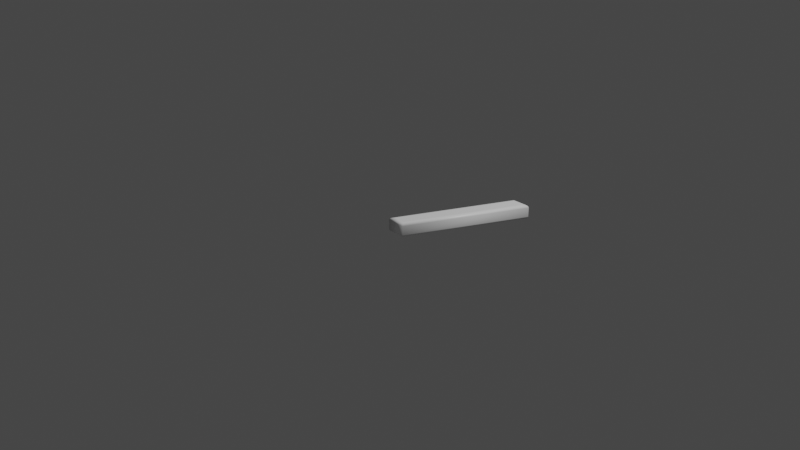 # Source: 47.blend  (saved by Blender 2.83.19; exported with 4.5.12 LTS)
import bpy
from mathutils import Matrix  # noqa: F401  (used for matrix-valued properties, if any)

bpy.ops.wm.read_factory_settings(use_empty=True)
scene = bpy.context.scene
scene.name = 'Scene'

# ---- collections
col_collection = bpy.data.collections.new('Collection'); scene.collection.children.link(col_collection)

# ---- materials (node trees are filled in below, after node groups)
mat_material = bpy.data.materials.new('Material')
mat_material.alpha_threshold = 0.0
mat_material.use_transparent_shadow = False
mat_material.line_color = (0.0, 0.0, 0.0, 1.0)

# ---- material node trees
mat_material.use_nodes = True; mat_material.node_tree.nodes.clear()
_N = mat_material.node_tree.nodes; _L = mat_material.node_tree.links
n0 = _N.new('ShaderNodeOutputMaterial'); n0.name = 'Material Output'; n0.location = (300, 300)
n1 = _N.new('ShaderNodeBsdfPrincipled'); n1.name = 'Principled BSDF'; n1.location = (10, 300)
n1.distribution = 'GGX'
n1.subsurface_method = 'BURLEY'
n1.inputs[0].default_value = (1.0, 1.0, 1.0, 1.0)
n1.inputs[2].default_value = 0.4
n1.inputs[3].default_value = 1.45
n1.inputs[27].default_value = (0.0, 0.0, 0.0, 1.0)
n1.inputs[28].default_value = 1.0
_L.new(n1.outputs[0], n0.inputs[0])
n0.is_active_output = True

# ---- world
world_world = bpy.data.worlds.new('World'); scene.world = world_world
world_world.use_nodes = True; world_world.node_tree.nodes.clear()
_N = world_world.node_tree.nodes; _L = world_world.node_tree.links
n0 = _N.new('ShaderNodeOutputWorld'); n0.name = 'World Output'; n0.location = (300, 300)
n1 = _N.new('ShaderNodeBackground'); n1.name = 'Background'; n1.location = (10, 300)
n1.inputs[0].default_value = (0.05088, 0.05088, 0.05088, 1.0)
_L.new(n1.outputs[0], n0.inputs[0])
n0.is_active_output = True
world_world.color = (0.05088, 0.05088, 0.05088)
world_world.use_sun_shadow = False
world_world.sun_shadow_jitter_overblur = 0.0

# ---- cameras
cam_camera = bpy.data.cameras.new('Camera')
cam_camera.clip_end = 100.0
cam_camera.ortho_scale = 7.314

# ---- lights
light_light = bpy.data.lights.new('Light', 'POINT')
light_light.transmission_factor = 0.0
light_light.energy = 1000.0
light_light.shadow_soft_size = 0.1
light_light.shadow_maximum_resolution = 0.006
light_light.use_absolute_resolution = True

# ---- meshes
me_47 = bpy.data.meshes.new('47')
me_47.from_pydata([(0.07101, -0.1323, 0.08), (0.6189, 1.039, 0.08), (0.7511, 1.039, 0.08), (0.204, -0.1323, 0.08), (0.07101, -0.1323, -0.08), (0.6189, 1.039, -0.08), (0.7511, 1.039, -0.08), (0.204, -0.1323, -0.08), (0.07101, -0.1323, -0.08), (0.05296, -0.1437, -0.07772), (0.03767, -0.1535, -0.07121), (0.02745, -0.16, -0.06148), (0.02386, -0.1623, -0.05), (0.02386, -0.1623, 0.05), (0.02745, -0.16, 0.06148), (0.03767, -0.1535, 0.07121), (0.05296, -0.1437, 0.07772), (0.07101, -0.1323, 0.08), (0.6189, 1.039, -0.08), (0.6116, 1.051, -0.07772), (0.6054, 1.061, -0.07121), (0.6012, 1.067, -0.06148), (0.5998, 1.069, -0.05), (0.5998, 1.069, 0.05), (0.6012, 1.067, 0.06148), (0.6054, 1.061, 0.07121), (0.6116, 1.051, 0.07772), (0.6189, 1.039, 0.08), (0.7511, 1.039, -0.08), (0.7692, 1.051, -0.07772), (0.7845, 1.061, -0.07121), (0.7947, 1.067, -0.06148), (0.7983, 1.069, -0.05), (0.7983, 1.069, 0.05), (0.7947, 1.067, 0.06148), (0.7845, 1.061, 0.07121), (0.7692, 1.051, 0.07772), (0.7511, 1.039, 0.08), (0.204, -0.1323, -0.08), (0.2113, -0.1437, -0.07772), (0.2175, -0.1535, -0.07121), (0.2216, -0.16, -0.06148), (0.2231, -0.1623, -0.05), (0.2231, -0.1623, 0.05), (0.2216, -0.16, 0.06148), (0.2175, -0.1535, 0.07121), (0.2113, -0.1437, 0.07772), (0.204, -0.1323, 0.08)], [], [(0, 2, 1), (0, 3, 2), (6, 4, 5), (7, 4, 6), (9, 19, 18, 8), (10, 20, 19, 9), (11, 21, 20, 10), (12, 22, 21, 11), (13, 23, 22, 12), (14, 24, 23, 13), (15, 25, 24, 14), (16, 26, 25, 15), (17, 27, 26, 16), (19, 29, 28, 18), (20, 30, 29, 19), (21, 31, 30, 20), (22, 32, 31, 21), (23, 33, 32, 22), (24, 34, 33, 23), (25, 35, 34, 24), (26, 36, 35, 25), (27, 37, 36, 26), (29, 39, 38, 28), (30, 40, 39, 29), (31, 41, 40, 30), (32, 42, 41, 31), (33, 43, 42, 32), (34, 44, 43, 33), (35, 45, 44, 34), (36, 46, 45, 35), (37, 47, 46, 36), (39, 9, 8, 38), (40, 10, 9, 39), (41, 11, 10, 40), (42, 12, 11, 41), (43, 13, 12, 42), (44, 14, 13, 43), (45, 15, 14, 44), (46, 16, 15, 45), (47, 17, 16, 46)])
me_47.polygons.foreach_set('use_smooth', [0, 0, 0, 0, 1, 1, 1, 1, 1, 1, 1, 1, 1, 1, 1, 1, 1, 1, 1, 1, 1, 1, 1, 1, 1, 1, 1, 1, 1, 1, 1, 1, 1, 1, 1, 1, 1, 1, 1, 1])
_uv = me_47.uv_layers.new(name='UVMap')
_uv.uv.foreach_set('vector', [0.2957, 0.6424, 0.2386, 8.717e-05, 0.2957, 0.02676, 0.2957, 0.6424, 0.2383, 0.6156, 0.2386, 8.717e-05, 0.2961, 0.6424, 0.3532, 8.717e-05, 0.3532, 0.6157, 0.2958, 0.0269, 0.3532, 8.717e-05, 0.2961, 0.6424, 0.0859, 0.6591, 0.1018, 0.341, 0.1067, 0.3453, 0.09084, 0.6548, 0.08084, 0.6633, 0.09655, 0.3363, 0.1018, 0.341, 0.0859, 0.6591, 0.07543, 0.6676, 0.09083, 0.331, 0.09655, 0.3363, 0.08084, 0.6633, 0.06987, 0.672, 0.08432, 0.3246, 0.09083, 0.331, 0.07543, 0.6676, 0.04903, 0.6911, 0.04573, 0.1724, 0.08432, 0.3246, 0.06987, 0.672, 0.0395, 0.6959, 0.03458, 0.1391, 0.04573, 0.1724, 0.04903, 0.6911, 0.02827, 0.7012, 0.02337, 0.1005, 0.03458, 0.1391, 0.0395, 0.6959, 0.01529, 0.7072, 0.01197, 0.05453, 0.02337, 0.1005, 0.02827, 0.7012, 8.717e-05, 0.7138, 0.0004743, 8.717e-05, 0.01197, 0.05453, 0.01529, 0.7072, 0.1018, 0.341, 0.1523, 0.3409, 0.1473, 0.3451, 0.1067, 0.3453, 0.09655, 0.3363, 0.1573, 0.3366, 0.1523, 0.3409, 0.1018, 0.341, 0.09083, 0.331, 0.1627, 0.3323, 0.1573, 0.3366, 0.09655, 0.3363, 0.08432, 0.3246, 0.1683, 0.3279, 0.1627, 0.3323, 0.09083, 0.331, 0.04573, 0.1724, 0.1892, 0.3087, 0.1683, 0.3279, 0.08432, 0.3246, 0.03458, 0.1391, 0.1987, 0.3039, 0.1892, 0.3087, 0.04573, 0.1724, 0.02337, 0.1005, 0.21, 0.2985, 0.1987, 0.3039, 0.03458, 0.1391, 0.01197, 0.05453, 0.2229, 0.2926, 0.21, 0.2985, 0.02337, 0.1005, 0.0004743, 8.717e-05, 0.2382, 0.286, 0.2229, 0.2926, 0.01197, 0.05453, 0.1523, 0.3409, 0.1366, 0.659, 0.1317, 0.6547, 0.1473, 0.3451, 0.1573, 0.3366, 0.1418, 0.6637, 0.1366, 0.659, 0.1523, 0.3409, 0.1627, 0.3323, 0.1476, 0.669, 0.1418, 0.6637, 0.1573, 0.3366, 0.1683, 0.3279, 0.1541, 0.6754, 0.1476, 0.669, 0.1627, 0.3323, 0.1892, 0.3087, 0.1928, 0.8278, 0.1541, 0.6754, 0.1683, 0.3279, 0.1987, 0.3039, 0.204, 0.8611, 0.1928, 0.8278, 0.1892, 0.3087, 0.21, 0.2985, 0.2152, 0.8997, 0.204, 0.8611, 0.1987, 0.3039, 0.2229, 0.2926, 0.2266, 0.9456, 0.2152, 0.8997, 0.21, 0.2985, 0.2382, 0.286, 0.2382, 0.9999, 0.2266, 0.9456, 0.2229, 0.2926, 0.1366, 0.659, 0.0859, 0.6591, 0.09084, 0.6548, 0.1317, 0.6547, 0.1418, 0.6637, 0.08084, 0.6633, 0.0859, 0.6591, 0.1366, 0.659, 0.1476, 0.669, 0.07543, 0.6676, 0.08084, 0.6633, 0.1418, 0.6637, 0.1541, 0.6754, 0.06987, 0.672, 0.07543, 0.6676, 0.1476, 0.669, 0.1928, 0.8278, 0.04903, 0.6911, 0.06987, 0.672, 0.1541, 0.6754, 0.204, 0.8611, 0.0395, 0.6959, 0.04903, 0.6911, 0.1928, 0.8278, 0.2152, 0.8997, 0.02827, 0.7012, 0.0395, 0.6959, 0.204, 0.8611, 0.2266, 0.9456, 0.01529, 0.7072, 0.02827, 0.7012, 0.2152, 0.8997, 0.2382, 0.9999, 8.717e-05, 0.7138, 0.01529, 0.7072, 0.2266, 0.9456])
me_47.materials.append(mat_material)
me_47.use_remesh_fix_poles = True
me_47.use_remesh_preserve_attributes = False
me_47.use_mirror_vertex_groups = False
me_47.update()

# ---- objects
ob_light = bpy.data.objects.new('Light', light_light)
ob_camera = bpy.data.objects.new('Camera', cam_camera)
ob_47 = bpy.data.objects.new('47', me_47)

# ---- transforms, parenting, visibility, modifiers, constraints
ob_light.location = (4.076, 1.005, 5.904)
ob_light.rotation_euler = (0.6503, 0.05522, 1.866)
ob_light.lock_rotations_4d = False
ob_light.empty_display_type = 'ARROWS'
ob_light.color = (0.0, 0.0, 0.0, 0.0)
ob_light.lineart.crease_threshold = 0.0
ob_camera.location = (7.359, -6.926, 4.958)
ob_camera.rotation_euler = (1.109, 0.0, 0.8149)
ob_camera.lock_rotations_4d = False
ob_camera.empty_display_type = 'ARROWS'
ob_camera.color = (0.0, 0.0, 0.0, 0.0)
ob_camera.display_type = 'WIRE'
ob_camera.lineart.crease_threshold = 0.0
ob_47.location = (0.0, 0.0, 0.0)
ob_47.lineart.crease_threshold = 0.0

# ---- collection membership
col_collection.objects.link(ob_light)
col_collection.objects.link(ob_camera)
col_collection.objects.link(ob_47)

# ---- scene / render settings (as saved in the file)
scene.camera = ob_camera
scene.frame_start = 1; scene.frame_end = 250; scene.frame_set(1)
scene.render.engine = 'BLENDER_EEVEE_NEXT'
scene.cycles.use_denoising = False
scene.cycles.samples = 128
scene.cycles.sampling_pattern = 'TABULATED_SOBOL'
scene.cycles.use_adaptive_sampling = False
scene.cycles.use_light_tree = False
scene.view_settings.view_transform = 'Filmic'
bpy.context.view_layer.update()
